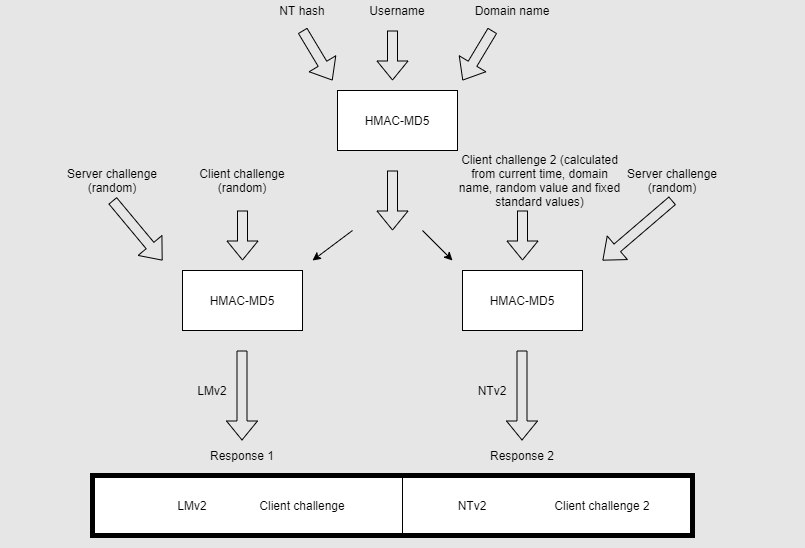

The diagram above was exported from draw.io. Its source (the exported page's mxGraphModel, read from the mxfile embedded in the PNG):
<mxGraphModel dx="2249" dy="794" grid="1" gridSize="10" guides="1" tooltips="1" connect="1" arrows="1" fold="1" page="1" pageScale="1" pageWidth="827" pageHeight="1169" background="#E6E6E6" math="0" shadow="0">
  <root>
    <mxCell id="0" />
    <mxCell id="1" parent="0" />
    <mxCell id="4a3vL9nMrrOkTW6Wi92w-1" value="Server challenge (random)" style="text;html=1;strokeColor=none;fillColor=none;align=center;verticalAlign=middle;whiteSpace=wrap;rounded=0;" vertex="1" parent="1">
      <mxGeometry x="50" y="270" width="100" height="40" as="geometry" />
    </mxCell>
    <mxCell id="4a3vL9nMrrOkTW6Wi92w-2" value="Client&amp;nbsp;challenge (random)" style="text;html=1;strokeColor=none;fillColor=none;align=center;verticalAlign=middle;whiteSpace=wrap;rounded=0;" vertex="1" parent="1">
      <mxGeometry x="180" y="270" width="100" height="40" as="geometry" />
    </mxCell>
    <mxCell id="4a3vL9nMrrOkTW6Wi92w-3" value="Client&amp;nbsp;challenge 2 (calculated from current time, domain name, random value and fixed standard values)" style="text;html=1;strokeColor=none;fillColor=none;align=center;verticalAlign=middle;whiteSpace=wrap;rounded=0;" vertex="1" parent="1">
      <mxGeometry x="445" y="270" width="165" height="40" as="geometry" />
    </mxCell>
    <mxCell id="4a3vL9nMrrOkTW6Wi92w-4" value="NT hash" style="text;html=1;strokeColor=none;fillColor=none;align=center;verticalAlign=middle;whiteSpace=wrap;rounded=0;" vertex="1" parent="1">
      <mxGeometry x="265" y="110" width="50" height="20" as="geometry" />
    </mxCell>
    <mxCell id="4a3vL9nMrrOkTW6Wi92w-5" value="HMAC-MD5" style="rounded=0;whiteSpace=wrap;html=1;" vertex="1" parent="1">
      <mxGeometry x="325" y="200" width="120" height="60" as="geometry" />
    </mxCell>
    <mxCell id="4a3vL9nMrrOkTW6Wi92w-6" value="Username" style="text;html=1;strokeColor=none;fillColor=none;align=center;verticalAlign=middle;whiteSpace=wrap;rounded=0;" vertex="1" parent="1">
      <mxGeometry x="350" y="110" width="70" height="20" as="geometry" />
    </mxCell>
    <mxCell id="4a3vL9nMrrOkTW6Wi92w-7" value="Domain name" style="text;html=1;strokeColor=none;fillColor=none;align=center;verticalAlign=middle;whiteSpace=wrap;rounded=0;" vertex="1" parent="1">
      <mxGeometry x="460" y="110" width="80" height="20" as="geometry" />
    </mxCell>
    <mxCell id="4a3vL9nMrrOkTW6Wi92w-8" value="" style="shape=flexArrow;endArrow=classic;html=1;" edge="1" parent="1">
      <mxGeometry width="50" height="50" relative="1" as="geometry">
        <mxPoint x="290" y="140" as="sourcePoint" />
        <mxPoint x="320" y="190" as="targetPoint" />
      </mxGeometry>
    </mxCell>
    <mxCell id="4a3vL9nMrrOkTW6Wi92w-9" value="" style="shape=flexArrow;endArrow=classic;html=1;" edge="1" parent="1">
      <mxGeometry width="50" height="50" relative="1" as="geometry">
        <mxPoint x="380" y="140" as="sourcePoint" />
        <mxPoint x="380" y="190" as="targetPoint" />
      </mxGeometry>
    </mxCell>
    <mxCell id="4a3vL9nMrrOkTW6Wi92w-10" value="" style="shape=flexArrow;endArrow=classic;html=1;" edge="1" parent="1">
      <mxGeometry width="50" height="50" relative="1" as="geometry">
        <mxPoint x="480" y="140" as="sourcePoint" />
        <mxPoint x="450" y="190" as="targetPoint" />
      </mxGeometry>
    </mxCell>
    <mxCell id="4a3vL9nMrrOkTW6Wi92w-11" value="HMAC-MD5" style="rounded=0;whiteSpace=wrap;html=1;" vertex="1" parent="1">
      <mxGeometry x="170" y="380" width="120" height="60" as="geometry" />
    </mxCell>
    <mxCell id="4a3vL9nMrrOkTW6Wi92w-12" value="HMAC-MD5" style="rounded=0;whiteSpace=wrap;html=1;" vertex="1" parent="1">
      <mxGeometry x="450" y="380" width="120" height="60" as="geometry" />
    </mxCell>
    <mxCell id="4a3vL9nMrrOkTW6Wi92w-13" value="" style="shape=flexArrow;endArrow=classic;html=1;" edge="1" parent="1">
      <mxGeometry width="50" height="50" relative="1" as="geometry">
        <mxPoint x="380" y="280" as="sourcePoint" />
        <mxPoint x="380" y="340" as="targetPoint" />
      </mxGeometry>
    </mxCell>
    <mxCell id="4a3vL9nMrrOkTW6Wi92w-14" value="" style="endArrow=classic;html=1;" edge="1" parent="1">
      <mxGeometry width="50" height="50" relative="1" as="geometry">
        <mxPoint x="340" y="340" as="sourcePoint" />
        <mxPoint x="300" y="370" as="targetPoint" />
      </mxGeometry>
    </mxCell>
    <mxCell id="4a3vL9nMrrOkTW6Wi92w-15" value="" style="endArrow=classic;html=1;" edge="1" parent="1">
      <mxGeometry width="50" height="50" relative="1" as="geometry">
        <mxPoint x="410" y="340" as="sourcePoint" />
        <mxPoint x="440" y="370" as="targetPoint" />
      </mxGeometry>
    </mxCell>
    <mxCell id="4a3vL9nMrrOkTW6Wi92w-16" value="" style="shape=flexArrow;endArrow=classic;html=1;exitX=0.5;exitY=1;exitDx=0;exitDy=0;" edge="1" parent="1" source="4a3vL9nMrrOkTW6Wi92w-1">
      <mxGeometry width="50" height="50" relative="1" as="geometry">
        <mxPoint x="100" y="340" as="sourcePoint" />
        <mxPoint x="150" y="370" as="targetPoint" />
      </mxGeometry>
    </mxCell>
    <mxCell id="4a3vL9nMrrOkTW6Wi92w-17" value="" style="shape=flexArrow;endArrow=classic;html=1;" edge="1" parent="1">
      <mxGeometry width="50" height="50" relative="1" as="geometry">
        <mxPoint x="230" y="320" as="sourcePoint" />
        <mxPoint x="230" y="370" as="targetPoint" />
      </mxGeometry>
    </mxCell>
    <mxCell id="4a3vL9nMrrOkTW6Wi92w-18" value="" style="shape=flexArrow;endArrow=classic;html=1;" edge="1" parent="1">
      <mxGeometry width="50" height="50" relative="1" as="geometry">
        <mxPoint x="510" y="320" as="sourcePoint" />
        <mxPoint x="510" y="370" as="targetPoint" />
      </mxGeometry>
    </mxCell>
    <mxCell id="4a3vL9nMrrOkTW6Wi92w-19" value="Server challenge (random)" style="text;html=1;strokeColor=none;fillColor=none;align=center;verticalAlign=middle;whiteSpace=wrap;rounded=0;" vertex="1" parent="1">
      <mxGeometry x="610" y="270" width="100" height="40" as="geometry" />
    </mxCell>
    <mxCell id="4a3vL9nMrrOkTW6Wi92w-20" value="" style="shape=flexArrow;endArrow=classic;html=1;exitX=0.5;exitY=1;exitDx=0;exitDy=0;" edge="1" parent="1" source="4a3vL9nMrrOkTW6Wi92w-19">
      <mxGeometry width="50" height="50" relative="1" as="geometry">
        <mxPoint x="660" y="320" as="sourcePoint" />
        <mxPoint x="590" y="370" as="targetPoint" />
      </mxGeometry>
    </mxCell>
    <mxCell id="4a3vL9nMrrOkTW6Wi92w-21" value="" style="shape=flexArrow;endArrow=classic;html=1;" edge="1" parent="1">
      <mxGeometry width="50" height="50" relative="1" as="geometry">
        <mxPoint x="229.5" y="460" as="sourcePoint" />
        <mxPoint x="229.5" y="550" as="targetPoint" />
      </mxGeometry>
    </mxCell>
    <mxCell id="4a3vL9nMrrOkTW6Wi92w-22" value="" style="shape=flexArrow;endArrow=classic;html=1;" edge="1" parent="1">
      <mxGeometry width="50" height="50" relative="1" as="geometry">
        <mxPoint x="509.5" y="460" as="sourcePoint" />
        <mxPoint x="509.5" y="550" as="targetPoint" />
      </mxGeometry>
    </mxCell>
    <mxCell id="4a3vL9nMrrOkTW6Wi92w-23" value="LMv2" style="text;html=1;strokeColor=none;fillColor=none;align=center;verticalAlign=middle;whiteSpace=wrap;rounded=0;" vertex="1" parent="1">
      <mxGeometry x="180" y="490" width="40" height="20" as="geometry" />
    </mxCell>
    <mxCell id="4a3vL9nMrrOkTW6Wi92w-24" value="NTv2" style="text;html=1;strokeColor=none;fillColor=none;align=center;verticalAlign=middle;whiteSpace=wrap;rounded=0;" vertex="1" parent="1">
      <mxGeometry x="460" y="490" width="40" height="20" as="geometry" />
    </mxCell>
    <mxCell id="4a3vL9nMrrOkTW6Wi92w-25" value="" style="rounded=0;whiteSpace=wrap;html=1;strokeWidth=5;" vertex="1" parent="1">
      <mxGeometry x="80" y="585" width="600" height="60" as="geometry" />
    </mxCell>
    <mxCell id="4a3vL9nMrrOkTW6Wi92w-26" value="Response 1" style="text;html=1;strokeColor=none;fillColor=none;align=center;verticalAlign=middle;whiteSpace=wrap;rounded=0;" vertex="1" parent="1">
      <mxGeometry x="195" y="555" width="70" height="20" as="geometry" />
    </mxCell>
    <mxCell id="4a3vL9nMrrOkTW6Wi92w-27" value="LMv2" style="text;html=1;strokeColor=none;fillColor=none;align=center;verticalAlign=middle;whiteSpace=wrap;rounded=0;" vertex="1" parent="1">
      <mxGeometry x="160" y="605" width="40" height="20" as="geometry" />
    </mxCell>
    <mxCell id="4a3vL9nMrrOkTW6Wi92w-28" value="Client&amp;nbsp;challenge" style="text;html=1;strokeColor=none;fillColor=none;align=center;verticalAlign=middle;whiteSpace=wrap;rounded=0;" vertex="1" parent="1">
      <mxGeometry x="240" y="595" width="100" height="40" as="geometry" />
    </mxCell>
    <mxCell id="4a3vL9nMrrOkTW6Wi92w-29" value="NTv2" style="text;html=1;strokeColor=none;fillColor=none;align=center;verticalAlign=middle;whiteSpace=wrap;rounded=0;" vertex="1" parent="1">
      <mxGeometry x="440" y="605" width="40" height="20" as="geometry" />
    </mxCell>
    <mxCell id="4a3vL9nMrrOkTW6Wi92w-30" value="Client&amp;nbsp;challenge 2" style="text;html=1;strokeColor=none;fillColor=none;align=center;verticalAlign=middle;whiteSpace=wrap;rounded=0;" vertex="1" parent="1">
      <mxGeometry x="540" y="595" width="100" height="40" as="geometry" />
    </mxCell>
    <mxCell id="4a3vL9nMrrOkTW6Wi92w-32" value="" style="whiteSpace=wrap;html=1;aspect=fixed;strokeWidth=5;opacity=0;" vertex="1" parent="1">
      <mxGeometry x="-10" y="575" width="80" height="80" as="geometry" />
    </mxCell>
    <mxCell id="4a3vL9nMrrOkTW6Wi92w-33" value="" style="whiteSpace=wrap;html=1;aspect=fixed;strokeWidth=5;opacity=0;" vertex="1" parent="1">
      <mxGeometry x="710" y="575" width="80" height="80" as="geometry" />
    </mxCell>
    <mxCell id="4a3vL9nMrrOkTW6Wi92w-36" value="" style="endArrow=none;html=1;" edge="1" parent="1">
      <mxGeometry width="50" height="50" relative="1" as="geometry">
        <mxPoint x="390" y="644" as="sourcePoint" />
        <mxPoint x="390" y="584" as="targetPoint" />
      </mxGeometry>
    </mxCell>
    <mxCell id="4a3vL9nMrrOkTW6Wi92w-37" value="Response 2" style="text;html=1;strokeColor=none;fillColor=none;align=center;verticalAlign=middle;whiteSpace=wrap;rounded=0;" vertex="1" parent="1">
      <mxGeometry x="475" y="555" width="70" height="20" as="geometry" />
    </mxCell>
  </root>
</mxGraphModel>